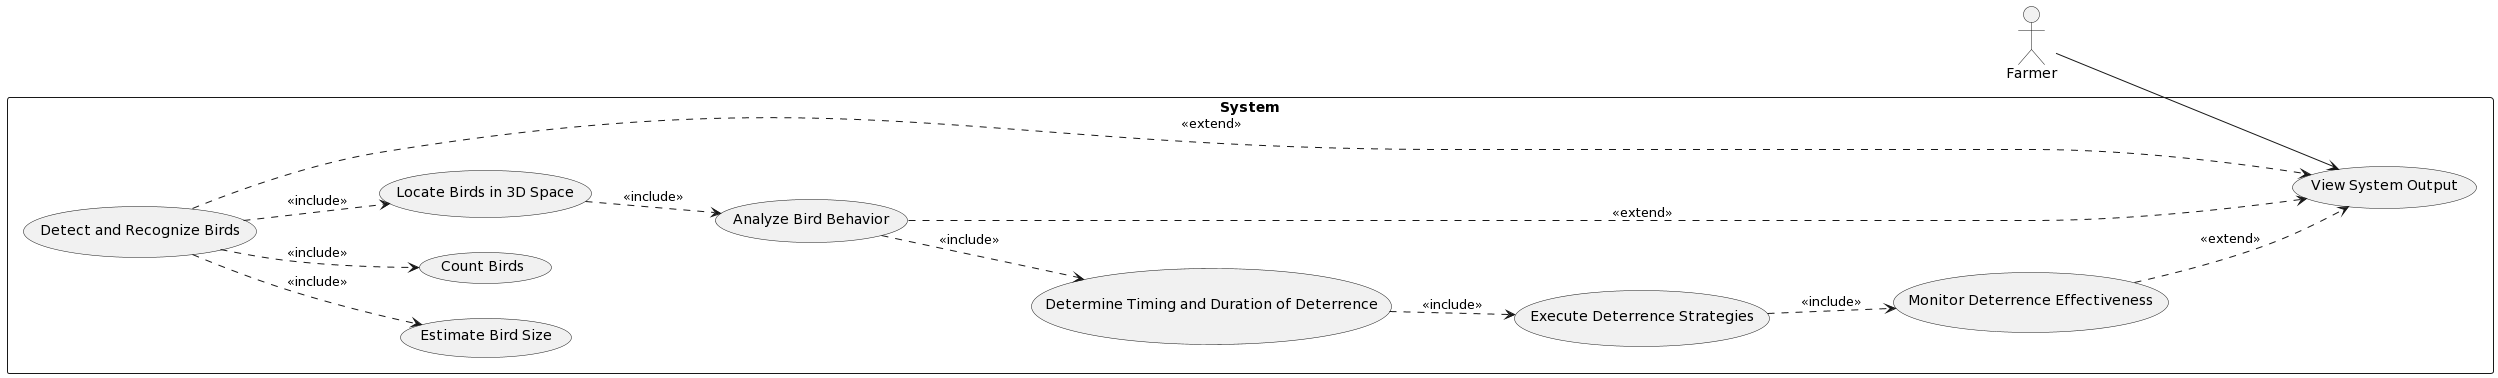

The diagram above was rendered by PlantUML. Its source (embedded in the PNG):
@startuml
left to right direction
actor Farmer as f
rectangle System {
  usecase "Detect and Recognize Birds" as UC1
  usecase "Estimate Bird Size" as UC2
  usecase "Count Birds" as UC3
  usecase "Locate Birds in 3D Space" as UC4
  usecase "Analyze Bird Behavior" as UC5
  usecase "Determine Timing and Duration of Deterrence" as UC6
  usecase "Execute Deterrence Strategies" as UC7
  usecase "Monitor Deterrence Effectiveness" as UC8
  usecase "View System Output" as UC9
}
f --> UC9
UC1 ..> UC2 : <<include>>
UC1 ..> UC3 : <<include>>
UC1 ..> UC4 : <<include>>
UC4 ..> UC5 : <<include>>
UC5 ..> UC6 : <<include>>
UC6 ..> UC7 : <<include>>
UC7 ..> UC8 : <<include>>
UC1 ..> UC9 : <<extend>>
UC5 ..> UC9 : <<extend>>
UC8 ..> UC9 : <<extend>>
@enduml